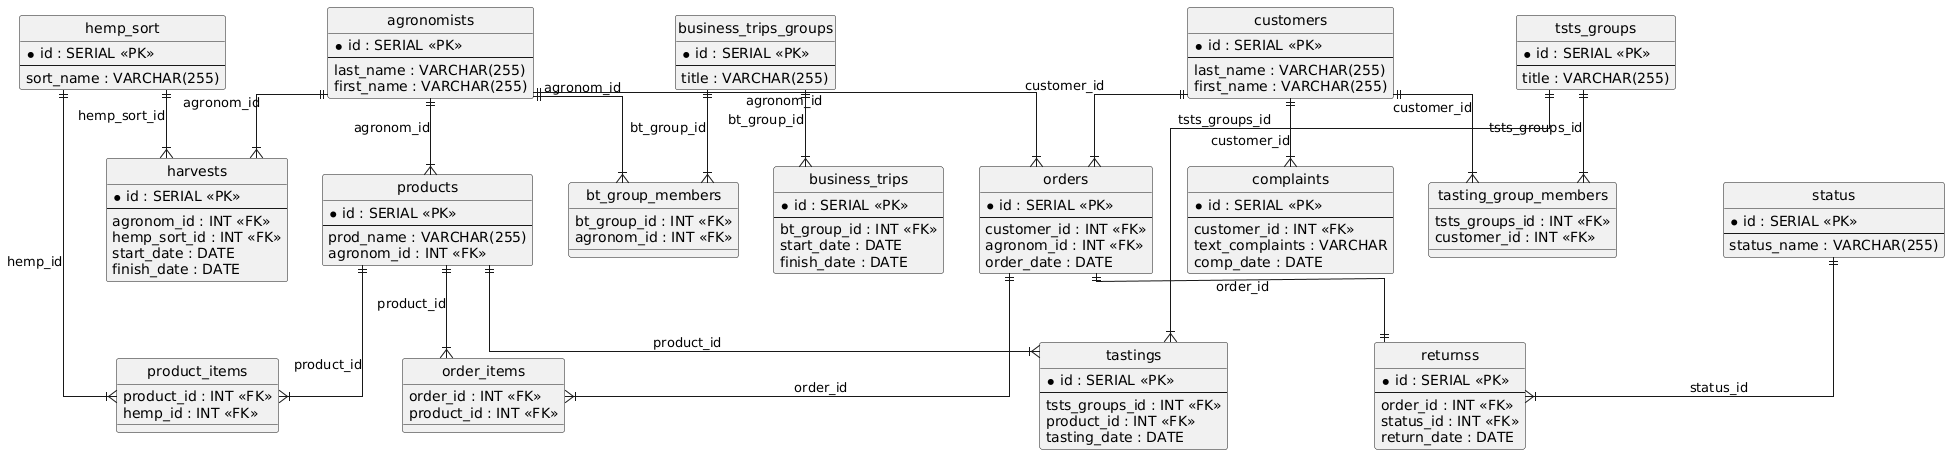

The diagram above was rendered by PlantUML. Its source (embedded in the PNG):
@startuml
hide circle
skinparam linetype ortho

entity "agronomists" as agronomists {
  * id : SERIAL <<PK>>
  --
  last_name : VARCHAR(255)
  first_name : VARCHAR(255)
}

entity "customers" as customers {
  * id : SERIAL <<PK>>
  --
  last_name : VARCHAR(255)
  first_name : VARCHAR(255)
}

entity "hemp_sort" as hemp_sort {
  * id : SERIAL <<PK>>
  --
  sort_name : VARCHAR(255)
}

entity "complaints" as complaints {
  * id : SERIAL <<PK>>
  --
  customer_id : INT <<FK>>
  text_complaints : VARCHAR
  comp_date : DATE
}

entity "products" as products {
  * id : SERIAL <<PK>>
  --
  prod_name : VARCHAR(255)
  agronom_id : INT <<FK>>
}

entity "product_items" as product_items {
  product_id : INT <<FK>>
  hemp_id : INT <<FK>>
}

entity "orders" as orders {
  * id : SERIAL <<PK>>
  --
  customer_id : INT <<FK>>
  agronom_id : INT <<FK>>
  order_date : DATE
}

entity "order_items" as order_items {
  order_id : INT <<FK>>
  product_id : INT <<FK>>
}

entity "status" as status {
  * id : SERIAL <<PK>>
  --
  status_name : VARCHAR(255)
}

entity "returnss" as returnss {
  * id : SERIAL <<PK>>
  --
  order_id : INT <<FK>>
  status_id : INT <<FK>>
  return_date : DATE
}

entity "harvests" as harvests {
  * id : SERIAL <<PK>>
  --
  agronom_id : INT <<FK>>
  hemp_sort_id : INT <<FK>>
  start_date : DATE
  finish_date : DATE
}

entity "tsts_groups" as tsts_groups {
  * id : SERIAL <<PK>>
  --
  title : VARCHAR(255)
}

entity "tasting_group_members" as tasting_group_members {
  tsts_groups_id : INT <<FK>>
  customer_id : INT <<FK>>
}

entity "tastings" as tastings {
  * id : SERIAL <<PK>>
  --
  tsts_groups_id : INT <<FK>>
  product_id : INT <<FK>>
  tasting_date : DATE
}

entity "business_trips_groups" as business_trips_groups {
  * id : SERIAL <<PK>>
  --
  title : VARCHAR(255)
}

entity "bt_group_members" as bt_group_members {
  bt_group_id : INT <<FK>>
  agronom_id : INT <<FK>>
}

entity "business_trips" as business_trips {
  * id : SERIAL <<PK>>
  --
  bt_group_id : INT <<FK>>
  start_date : DATE
  finish_date : DATE
}

customers ||--|{ complaints : "customer_id"
agronomists ||--|{ products : "agronom_id"
hemp_sort ||--|{ product_items : "hemp_id"
products ||--|{ product_items : "product_id"
customers ||--|{ orders : "customer_id"
agronomists ||--|{ orders : "agronom_id"
orders ||--|{ order_items : "order_id"
products ||--|{ order_items : "product_id"
orders ||--|| returnss : "order_id"
status ||--|{ returnss : "status_id"
agronomists ||--|{ harvests : "agronom_id"
hemp_sort ||--|{ harvests : "hemp_sort_id"
tsts_groups ||--|{ tasting_group_members : "tsts_groups_id"
customers ||--|{ tasting_group_members : "customer_id"
tsts_groups ||--|{ tastings : "tsts_groups_id"
products ||--|{ tastings : "product_id"
agronomists ||--|{ bt_group_members : "agronom_id"
business_trips_groups ||--|{ bt_group_members : "bt_group_id"
business_trips_groups ||--|{ business_trips : "bt_group_id"
@enduml